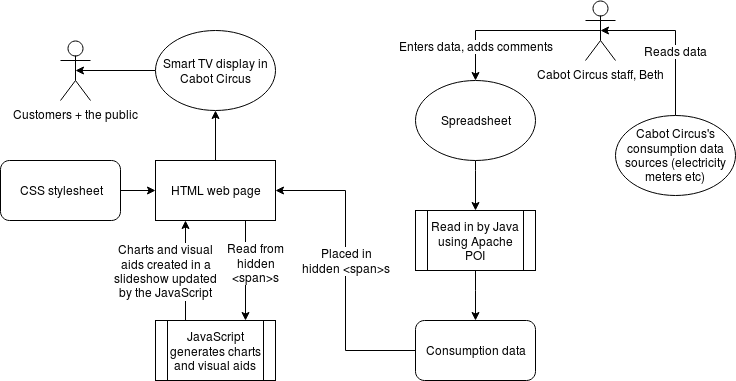

The diagram above was exported from draw.io. Its source (the exported page's mxGraphModel, read from the mxfile embedded in the PNG):
<mxGraphModel dx="1394" dy="708" grid="1" gridSize="10" guides="1" tooltips="1" connect="1" arrows="1" fold="1" page="1" pageScale="1" pageWidth="827" pageHeight="1169" math="0" shadow="0">
  <root>
    <mxCell id="0" />
    <mxCell id="1" parent="0" />
    <mxCell id="kAq0N_OIiKoUTFV0WgYX-5" style="edgeStyle=orthogonalEdgeStyle;rounded=0;orthogonalLoop=1;jettySize=auto;html=1;entryX=0.5;entryY=0;entryDx=0;entryDy=0;" parent="1" source="kAq0N_OIiKoUTFV0WgYX-1" target="kAq0N_OIiKoUTFV0WgYX-3" edge="1">
      <mxGeometry relative="1" as="geometry">
        <Array as="points">
          <mxPoint x="490" y="260" />
          <mxPoint x="490" y="260" />
        </Array>
      </mxGeometry>
    </mxCell>
    <mxCell id="kAq0N_OIiKoUTFV0WgYX-1" value="&lt;div&gt;Spreadsheet&lt;/div&gt;" style="ellipse;whiteSpace=wrap;html=1;" parent="1" vertex="1">
      <mxGeometry x="430" y="170" width="120" height="80" as="geometry" />
    </mxCell>
    <mxCell id="kAq0N_OIiKoUTFV0WgYX-6" style="edgeStyle=orthogonalEdgeStyle;rounded=0;orthogonalLoop=1;jettySize=auto;html=1;exitX=0.5;exitY=1;exitDx=0;exitDy=0;entryX=0.5;entryY=0;entryDx=0;entryDy=0;" parent="1" source="kAq0N_OIiKoUTFV0WgYX-3" target="kAq0N_OIiKoUTFV0WgYX-4" edge="1">
      <mxGeometry relative="1" as="geometry">
        <Array as="points">
          <mxPoint x="490" y="380" />
        </Array>
      </mxGeometry>
    </mxCell>
    <mxCell id="kAq0N_OIiKoUTFV0WgYX-3" value="Read in by Java using Apache POI" style="shape=process;whiteSpace=wrap;html=1;backgroundOutline=1;" parent="1" vertex="1">
      <mxGeometry x="430" y="300" width="120" height="60" as="geometry" />
    </mxCell>
    <mxCell id="kAq0N_OIiKoUTFV0WgYX-8" style="edgeStyle=orthogonalEdgeStyle;rounded=0;orthogonalLoop=1;jettySize=auto;html=1;exitX=0;exitY=0.5;exitDx=0;exitDy=0;entryX=1;entryY=0.5;entryDx=0;entryDy=0;" parent="1" source="kAq0N_OIiKoUTFV0WgYX-4" target="kAq0N_OIiKoUTFV0WgYX-7" edge="1">
      <mxGeometry relative="1" as="geometry" />
    </mxCell>
    <mxCell id="kAq0N_OIiKoUTFV0WgYX-37" value="&lt;div&gt;Placed in&lt;/div&gt;&lt;div&gt;hidden &amp;lt;span&amp;gt;s&lt;/div&gt;" style="text;html=1;resizable=0;points=[];align=center;verticalAlign=middle;labelBackgroundColor=#ffffff;" parent="kAq0N_OIiKoUTFV0WgYX-8" vertex="1" connectable="0">
      <mxGeometry x="0.1846" y="-2" relative="1" as="geometry">
        <mxPoint x="-2" y="18" as="offset" />
      </mxGeometry>
    </mxCell>
    <mxCell id="kAq0N_OIiKoUTFV0WgYX-4" value="Consumption data" style="rounded=1;whiteSpace=wrap;html=1;" parent="1" vertex="1">
      <mxGeometry x="430" y="410" width="120" height="60" as="geometry" />
    </mxCell>
    <mxCell id="kAq0N_OIiKoUTFV0WgYX-20" style="edgeStyle=orthogonalEdgeStyle;rounded=0;orthogonalLoop=1;jettySize=auto;html=1;exitX=0.75;exitY=1;exitDx=0;exitDy=0;entryX=0.75;entryY=0;entryDx=0;entryDy=0;" parent="1" source="kAq0N_OIiKoUTFV0WgYX-7" target="kAq0N_OIiKoUTFV0WgYX-11" edge="1">
      <mxGeometry relative="1" as="geometry">
        <mxPoint x="340" y="510" as="targetPoint" />
        <Array as="points" />
      </mxGeometry>
    </mxCell>
    <mxCell id="kAq0N_OIiKoUTFV0WgYX-38" value="&lt;div&gt;Read from&lt;/div&gt;&lt;div&gt;hidden&lt;/div&gt;&lt;div&gt;&amp;lt;span&amp;gt;s&lt;/div&gt;" style="text;html=1;resizable=0;points=[];align=center;verticalAlign=middle;labelBackgroundColor=#ffffff;" parent="kAq0N_OIiKoUTFV0WgYX-20" vertex="1" connectable="0">
      <mxGeometry x="-0.1667" y="-2" relative="1" as="geometry">
        <mxPoint x="12" as="offset" />
      </mxGeometry>
    </mxCell>
    <mxCell id="kAq0N_OIiKoUTFV0WgYX-24" style="edgeStyle=orthogonalEdgeStyle;rounded=0;orthogonalLoop=1;jettySize=auto;html=1;entryX=0.5;entryY=1;entryDx=0;entryDy=0;" parent="1" source="kAq0N_OIiKoUTFV0WgYX-7" target="kAq0N_OIiKoUTFV0WgYX-23" edge="1">
      <mxGeometry relative="1" as="geometry" />
    </mxCell>
    <mxCell id="kAq0N_OIiKoUTFV0WgYX-7" value="&lt;div&gt;HTML web page&lt;/div&gt;" style="rounded=0;whiteSpace=wrap;html=1;" parent="1" vertex="1">
      <mxGeometry x="170" y="250" width="120" height="60" as="geometry" />
    </mxCell>
    <mxCell id="kAq0N_OIiKoUTFV0WgYX-18" style="edgeStyle=orthogonalEdgeStyle;rounded=0;orthogonalLoop=1;jettySize=auto;html=1;entryX=0.25;entryY=1;entryDx=0;entryDy=0;exitX=0.25;exitY=0;exitDx=0;exitDy=0;" parent="1" source="kAq0N_OIiKoUTFV0WgYX-11" target="kAq0N_OIiKoUTFV0WgYX-7" edge="1">
      <mxGeometry relative="1" as="geometry">
        <Array as="points" />
      </mxGeometry>
    </mxCell>
    <mxCell id="kAq0N_OIiKoUTFV0WgYX-39" value="&lt;div&gt;Charts and visual&lt;/div&gt;&lt;div&gt;aids created in a&lt;/div&gt;&lt;div&gt;slideshow updated&lt;/div&gt;&lt;div&gt;by the JavaScript&lt;/div&gt;" style="text;html=1;resizable=0;points=[];align=center;verticalAlign=middle;labelBackgroundColor=#ffffff;" parent="kAq0N_OIiKoUTFV0WgYX-18" vertex="1" connectable="0">
      <mxGeometry x="-0.3682" y="-66" relative="1" as="geometry">
        <mxPoint x="-86" y="-18" as="offset" />
      </mxGeometry>
    </mxCell>
    <mxCell id="kAq0N_OIiKoUTFV0WgYX-11" value="&lt;div&gt;JavaScript generates charts and visual aids&lt;/div&gt;" style="shape=process;whiteSpace=wrap;html=1;backgroundOutline=1;" parent="1" vertex="1">
      <mxGeometry x="170" y="410" width="120" height="60" as="geometry" />
    </mxCell>
    <mxCell id="kAq0N_OIiKoUTFV0WgYX-40" style="edgeStyle=orthogonalEdgeStyle;rounded=0;orthogonalLoop=1;jettySize=auto;html=1;entryX=0;entryY=0.5;entryDx=0;entryDy=0;" parent="1" source="kAq0N_OIiKoUTFV0WgYX-14" target="kAq0N_OIiKoUTFV0WgYX-7" edge="1">
      <mxGeometry relative="1" as="geometry">
        <Array as="points">
          <mxPoint x="90" y="280" />
        </Array>
      </mxGeometry>
    </mxCell>
    <mxCell id="kAq0N_OIiKoUTFV0WgYX-14" value="&lt;div&gt;CSS stylesheet&lt;/div&gt;" style="rounded=1;whiteSpace=wrap;html=1;" parent="1" vertex="1">
      <mxGeometry x="15" y="250" width="120" height="60" as="geometry" />
    </mxCell>
    <mxCell id="kAq0N_OIiKoUTFV0WgYX-21" value="&lt;div&gt;Customers + the public&lt;/div&gt;" style="shape=umlActor;verticalLabelPosition=bottom;labelBackgroundColor=#ffffff;verticalAlign=top;html=1;outlineConnect=0;" parent="1" vertex="1">
      <mxGeometry x="75" y="130" width="30" height="60" as="geometry" />
    </mxCell>
    <mxCell id="kAq0N_OIiKoUTFV0WgYX-26" style="edgeStyle=orthogonalEdgeStyle;rounded=0;orthogonalLoop=1;jettySize=auto;html=1;entryX=0.5;entryY=0.5;entryDx=0;entryDy=0;entryPerimeter=0;" parent="1" source="kAq0N_OIiKoUTFV0WgYX-23" target="kAq0N_OIiKoUTFV0WgYX-21" edge="1">
      <mxGeometry relative="1" as="geometry" />
    </mxCell>
    <mxCell id="kAq0N_OIiKoUTFV0WgYX-23" value="&lt;div&gt;Smart TV display in Cabot Circus&lt;/div&gt;" style="ellipse;whiteSpace=wrap;html=1;" parent="1" vertex="1">
      <mxGeometry x="170" y="120" width="120" height="80" as="geometry" />
    </mxCell>
    <mxCell id="kAq0N_OIiKoUTFV0WgYX-32" value="" style="edgeStyle=orthogonalEdgeStyle;rounded=0;orthogonalLoop=1;jettySize=auto;html=1;exitX=0.5;exitY=0.5;exitDx=0;exitDy=0;exitPerimeter=0;" parent="1" source="kAq0N_OIiKoUTFV0WgYX-29" target="kAq0N_OIiKoUTFV0WgYX-1" edge="1">
      <mxGeometry relative="1" as="geometry">
        <Array as="points">
          <mxPoint x="490" y="120" />
        </Array>
      </mxGeometry>
    </mxCell>
    <mxCell id="kAq0N_OIiKoUTFV0WgYX-36" value="&lt;div&gt;Enters data, adds comments&lt;/div&gt;" style="text;html=1;resizable=0;points=[];align=center;verticalAlign=middle;labelBackgroundColor=#ffffff;" parent="kAq0N_OIiKoUTFV0WgYX-32" vertex="1" connectable="0">
      <mxGeometry x="-0.4533" y="2" relative="1" as="geometry">
        <mxPoint x="-77" y="13" as="offset" />
      </mxGeometry>
    </mxCell>
    <mxCell id="kAq0N_OIiKoUTFV0WgYX-29" value="Cabot Circus staff, Beth" style="shape=umlActor;verticalLabelPosition=bottom;labelBackgroundColor=#ffffff;verticalAlign=top;html=1;outlineConnect=0;" parent="1" vertex="1">
      <mxGeometry x="600" y="90" width="30" height="60" as="geometry" />
    </mxCell>
    <mxCell id="kAq0N_OIiKoUTFV0WgYX-34" style="edgeStyle=orthogonalEdgeStyle;rounded=0;orthogonalLoop=1;jettySize=auto;html=1;entryX=0.5;entryY=0.5;entryDx=0;entryDy=0;entryPerimeter=0;exitX=0.5;exitY=0;exitDx=0;exitDy=0;" parent="1" source="kAq0N_OIiKoUTFV0WgYX-33" target="kAq0N_OIiKoUTFV0WgYX-29" edge="1">
      <mxGeometry relative="1" as="geometry">
        <Array as="points">
          <mxPoint x="690" y="120" />
        </Array>
      </mxGeometry>
    </mxCell>
    <mxCell id="kAq0N_OIiKoUTFV0WgYX-35" value="&lt;div&gt;Reads data&lt;/div&gt;" style="text;html=1;resizable=0;points=[];align=center;verticalAlign=middle;labelBackgroundColor=#ffffff;" parent="kAq0N_OIiKoUTFV0WgYX-34" vertex="1" connectable="0">
      <mxGeometry x="-0.328" y="-1" relative="1" as="geometry">
        <mxPoint x="-1" y="-11" as="offset" />
      </mxGeometry>
    </mxCell>
    <mxCell id="kAq0N_OIiKoUTFV0WgYX-33" value="Cabot Circus's consumption data sources (electricity meters etc)" style="ellipse;whiteSpace=wrap;html=1;" parent="1" vertex="1">
      <mxGeometry x="630" y="205" width="120" height="80" as="geometry" />
    </mxCell>
  </root>
</mxGraphModel>